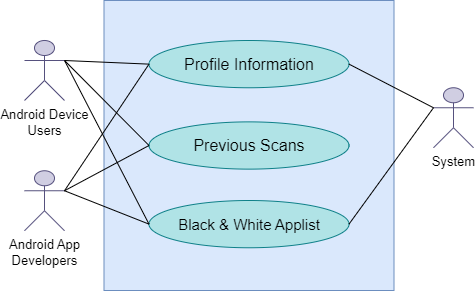

The diagram above was exported from draw.io. Its source (the exported page's mxGraphModel, read from the mxfile embedded in the PNG):
<mxGraphModel dx="698" dy="1466" grid="1" gridSize="10" guides="1" tooltips="1" connect="1" arrows="1" fold="1" page="1" pageScale="1" pageWidth="850" pageHeight="1100" math="0" shadow="0">
  <root>
    <mxCell id="0" />
    <mxCell id="1" parent="0" />
    <mxCell id="ekWfqHdSPtGrpWZHFan1-1" value="" style="whiteSpace=wrap;html=1;aspect=fixed;movable=1;resizable=1;rotatable=1;deletable=1;editable=1;locked=0;connectable=1;fillColor=#dae8fc;strokeColor=#6c8ebf;" parent="1" vertex="1">
      <mxGeometry x="253.5" y="-730" width="290" height="290" as="geometry" />
    </mxCell>
    <mxCell id="ekWfqHdSPtGrpWZHFan1-3" value="&lt;font style=&quot;font-size: 13px;&quot;&gt;Android Device&lt;/font&gt;&lt;div&gt;&lt;font style=&quot;font-size: 13px;&quot;&gt;Users&lt;/font&gt;&lt;/div&gt;" style="shape=umlActor;verticalLabelPosition=bottom;verticalAlign=top;html=1;outlineConnect=0;strokeColor=#56517e;movable=1;resizable=1;rotatable=1;deletable=1;editable=1;locked=0;connectable=1;fillColor=#d0cee2;" parent="1" vertex="1">
      <mxGeometry x="174" y="-690" width="40" height="60" as="geometry" />
    </mxCell>
    <mxCell id="ekWfqHdSPtGrpWZHFan1-6" value="" style="endArrow=none;html=1;rounded=0;entryX=1;entryY=0.3333333333333333;entryDx=0;entryDy=0;entryPerimeter=0;exitX=0;exitY=0.5;exitDx=0;exitDy=0;strokeColor=#000000;movable=1;resizable=1;rotatable=1;deletable=1;editable=1;locked=0;connectable=1;" parent="1" source="ekWfqHdSPtGrpWZHFan1-15" target="ekWfqHdSPtGrpWZHFan1-3" edge="1">
      <mxGeometry width="50" height="50" relative="1" as="geometry">
        <mxPoint x="250.49999999999977" y="-600.75" as="sourcePoint" />
        <mxPoint x="311" y="-417" as="targetPoint" />
      </mxGeometry>
    </mxCell>
    <mxCell id="ekWfqHdSPtGrpWZHFan1-13" value="&lt;font style=&quot;font-size: 13px;&quot;&gt;Android App&lt;/font&gt;&lt;div&gt;&lt;span style=&quot;font-size: 13px; background-color: initial;&quot;&gt;Developers&lt;/span&gt;&lt;/div&gt;" style="shape=umlActor;verticalLabelPosition=bottom;verticalAlign=top;html=1;outlineConnect=0;strokeColor=#56517e;movable=1;resizable=1;rotatable=1;deletable=1;editable=1;locked=0;connectable=1;fillColor=#d0cee2;" parent="1" vertex="1">
      <mxGeometry x="174" y="-559.75" width="40" height="60" as="geometry" />
    </mxCell>
    <mxCell id="ekWfqHdSPtGrpWZHFan1-14" value="&lt;font style=&quot;font-size: 13px;&quot;&gt;System&lt;/font&gt;" style="shape=umlActor;verticalLabelPosition=bottom;verticalAlign=top;html=1;outlineConnect=0;strokeColor=#56517e;movable=1;resizable=1;rotatable=1;deletable=1;editable=1;locked=0;connectable=1;fillColor=#d0cee2;" parent="1" vertex="1">
      <mxGeometry x="583" y="-642.75" width="40" height="60" as="geometry" />
    </mxCell>
    <mxCell id="ekWfqHdSPtGrpWZHFan1-15" value="&lt;font style=&quot;font-size: 16px;&quot;&gt;Profile Information&lt;/font&gt;" style="ellipse;whiteSpace=wrap;html=1;fillColor=#b0e3e6;strokeColor=#0e8088;movable=1;resizable=1;rotatable=1;deletable=1;editable=1;locked=0;connectable=1;" parent="1" vertex="1">
      <mxGeometry x="298.5" y="-690" width="200" height="47.25" as="geometry" />
    </mxCell>
    <mxCell id="ekWfqHdSPtGrpWZHFan1-16" value="&lt;font style=&quot;font-size: 16px;&quot;&gt;Previous Scans&lt;/font&gt;" style="ellipse;whiteSpace=wrap;html=1;fillColor=#b0e3e6;strokeColor=#0e8088;movable=1;resizable=1;rotatable=1;deletable=1;editable=1;locked=0;connectable=1;" parent="1" vertex="1">
      <mxGeometry x="298.5" y="-608.62" width="200" height="47.25" as="geometry" />
    </mxCell>
    <mxCell id="ekWfqHdSPtGrpWZHFan1-19" value="" style="endArrow=none;html=1;rounded=0;exitX=0;exitY=0.5;exitDx=0;exitDy=0;strokeColor=#000000;movable=1;resizable=1;rotatable=1;deletable=1;editable=1;locked=0;connectable=1;entryX=1;entryY=0.3333333333333333;entryDx=0;entryDy=0;entryPerimeter=0;" parent="1" source="ekWfqHdSPtGrpWZHFan1-15" target="ekWfqHdSPtGrpWZHFan1-13" edge="1">
      <mxGeometry width="50" height="50" relative="1" as="geometry">
        <mxPoint x="298.4999999999998" y="-536.375" as="sourcePoint" />
        <mxPoint x="190" y="-540" as="targetPoint" />
      </mxGeometry>
    </mxCell>
    <mxCell id="ekWfqHdSPtGrpWZHFan1-22" value="&lt;font style=&quot;font-size: 15px;&quot;&gt;Black &amp;amp; White Applist&lt;/font&gt;" style="ellipse;whiteSpace=wrap;html=1;fillColor=#b0e3e6;strokeColor=#0e8088;movable=1;resizable=1;rotatable=1;deletable=1;editable=1;locked=0;connectable=1;" parent="1" vertex="1">
      <mxGeometry x="298.5" y="-530" width="200" height="47.25" as="geometry" />
    </mxCell>
    <mxCell id="ekWfqHdSPtGrpWZHFan1-24" value="" style="endArrow=none;html=1;rounded=0;exitX=1;exitY=0.3333333333333333;exitDx=0;exitDy=0;strokeColor=#000000;movable=1;resizable=1;rotatable=1;deletable=1;editable=1;locked=0;connectable=1;entryX=0;entryY=0.5;entryDx=0;entryDy=0;exitPerimeter=0;" parent="1" source="ekWfqHdSPtGrpWZHFan1-13" target="ekWfqHdSPtGrpWZHFan1-16" edge="1">
      <mxGeometry width="50" height="50" relative="1" as="geometry">
        <mxPoint x="508" y="-542" as="sourcePoint" />
        <mxPoint x="593" y="-585" as="targetPoint" />
      </mxGeometry>
    </mxCell>
    <mxCell id="GXFdGLRZcUY1V9R3fing-1" value="" style="endArrow=none;html=1;rounded=0;entryX=1;entryY=0.3333333333333333;entryDx=0;entryDy=0;entryPerimeter=0;exitX=0;exitY=0.5;exitDx=0;exitDy=0;strokeColor=#000000;movable=1;resizable=1;rotatable=1;deletable=1;editable=1;locked=0;connectable=1;" parent="1" source="ekWfqHdSPtGrpWZHFan1-16" target="ekWfqHdSPtGrpWZHFan1-3" edge="1">
      <mxGeometry width="50" height="50" relative="1" as="geometry">
        <mxPoint x="309" y="-656" as="sourcePoint" />
        <mxPoint x="224" y="-647" as="targetPoint" />
      </mxGeometry>
    </mxCell>
    <mxCell id="GXFdGLRZcUY1V9R3fing-2" value="" style="endArrow=none;html=1;rounded=0;exitX=1;exitY=0.5;exitDx=0;exitDy=0;strokeColor=#000000;movable=1;resizable=1;rotatable=1;deletable=1;editable=1;locked=0;connectable=1;entryX=0;entryY=0.3333333333333333;entryDx=0;entryDy=0;entryPerimeter=0;" parent="1" source="ekWfqHdSPtGrpWZHFan1-22" target="ekWfqHdSPtGrpWZHFan1-14" edge="1">
      <mxGeometry width="50" height="50" relative="1" as="geometry">
        <mxPoint x="509" y="-575" as="sourcePoint" />
        <mxPoint x="593" y="-613" as="targetPoint" />
      </mxGeometry>
    </mxCell>
    <mxCell id="OuIqRXzVCEvBXWXR44CN-7" value="" style="endArrow=none;html=1;rounded=0;exitX=1;exitY=0.5;exitDx=0;exitDy=0;strokeColor=#000000;movable=1;resizable=1;rotatable=1;deletable=1;editable=1;locked=0;connectable=1;entryX=0;entryY=0.3333333333333333;entryDx=0;entryDy=0;entryPerimeter=0;" edge="1" parent="1" source="ekWfqHdSPtGrpWZHFan1-15" target="ekWfqHdSPtGrpWZHFan1-14">
      <mxGeometry width="50" height="50" relative="1" as="geometry">
        <mxPoint x="509" y="-575" as="sourcePoint" />
        <mxPoint x="593" y="-613" as="targetPoint" />
      </mxGeometry>
    </mxCell>
    <mxCell id="OuIqRXzVCEvBXWXR44CN-8" value="" style="endArrow=none;html=1;rounded=0;entryX=1;entryY=0.3333333333333333;entryDx=0;entryDy=0;entryPerimeter=0;exitX=0;exitY=0.5;exitDx=0;exitDy=0;strokeColor=#000000;movable=1;resizable=1;rotatable=1;deletable=1;editable=1;locked=0;connectable=1;" edge="1" parent="1" source="ekWfqHdSPtGrpWZHFan1-22" target="ekWfqHdSPtGrpWZHFan1-3">
      <mxGeometry width="50" height="50" relative="1" as="geometry">
        <mxPoint x="308" y="-575" as="sourcePoint" />
        <mxPoint x="224" y="-660" as="targetPoint" />
      </mxGeometry>
    </mxCell>
    <mxCell id="OuIqRXzVCEvBXWXR44CN-9" value="" style="endArrow=none;html=1;rounded=0;entryX=1;entryY=0.3333333333333333;entryDx=0;entryDy=0;entryPerimeter=0;exitX=0;exitY=0.5;exitDx=0;exitDy=0;strokeColor=#000000;movable=1;resizable=1;rotatable=1;deletable=1;editable=1;locked=0;connectable=1;" edge="1" parent="1" source="ekWfqHdSPtGrpWZHFan1-22" target="ekWfqHdSPtGrpWZHFan1-13">
      <mxGeometry width="50" height="50" relative="1" as="geometry">
        <mxPoint x="308" y="-496" as="sourcePoint" />
        <mxPoint x="224" y="-660" as="targetPoint" />
      </mxGeometry>
    </mxCell>
  </root>
</mxGraphModel>